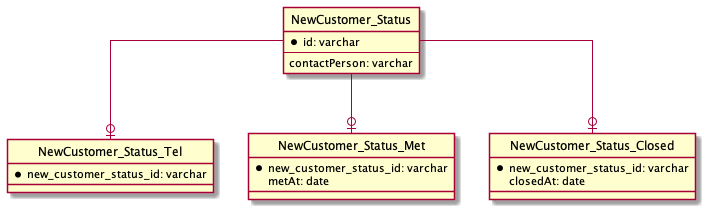

The diagram above was rendered by PlantUML. Its source (embedded in the PNG):
@startuml class-table-Inheritance

' hide the spot
hide circle
' avoid problems with angled crows feet
skinparam linetype ortho

entity NewCustomer_Status {
  * id: varchar
  --
  contactPerson: varchar
}

entity NewCustomer_Status_Tel {
  * new_customer_status_id: varchar
}

entity NewCustomer_Status_Met {
  * new_customer_status_id: varchar
  metAt: date
}

entity NewCustomer_Status_Closed {
  * new_customer_status_id: varchar
  closedAt: date
}

NewCustomer_Status --o| NewCustomer_Status_Tel
NewCustomer_Status --o| NewCustomer_Status_Met
NewCustomer_Status --o| NewCustomer_Status_Closed

@enduml